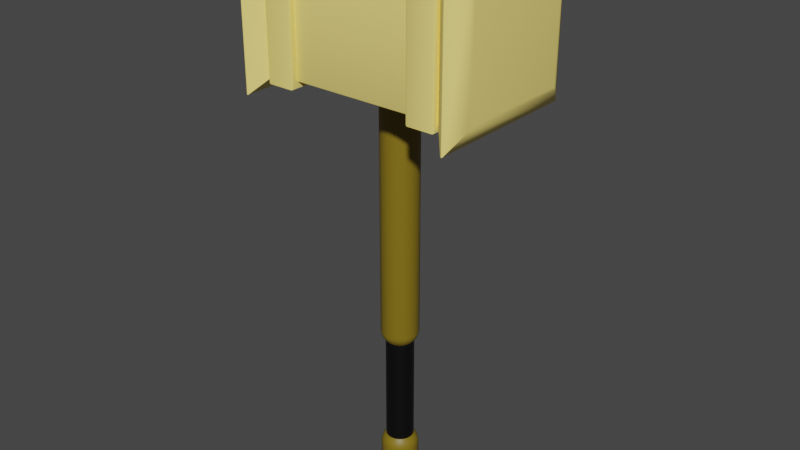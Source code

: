 # Source: OneHand_Hammer_Gold.blend  (saved by Blender 2.82.7; exported with 4.5.12 LTS)
import bpy
from mathutils import Matrix  # noqa: F401  (used for matrix-valued properties, if any)

bpy.ops.wm.read_factory_settings(use_empty=True)
scene = bpy.context.scene
scene.name = 'Scene'

# ---- collections
col_collection = bpy.data.collections.new('Collection'); scene.collection.children.link(col_collection)

# ---- materials (node trees are filled in below, after node groups)
mat_onehand_hammer_gold_yellow = bpy.data.materials.new('OneHand_Hammer_Gold_Yellow')
mat_onehand_hammer_gold_yellow.use_transparent_shadow = False
mat_onehand_hammer_gold_darkyellow = bpy.data.materials.new('OneHand_Hammer_Gold_DarkYellow')
mat_onehand_hammer_gold_darkyellow.use_transparent_shadow = False
mat_onehand_hammer_gold_black = bpy.data.materials.new('OneHand_Hammer_Gold_Black')
mat_onehand_hammer_gold_black.use_transparent_shadow = False

# ---- node groups
ng_auto_smooth = bpy.data.node_groups.new('Auto Smooth', 'GeometryNodeTree')
_s = ng_auto_smooth.interface.new_socket(name='Geometry', in_out='OUTPUT', socket_type='NodeSocketGeometry')
_s = ng_auto_smooth.interface.new_socket(name='Geometry', in_out='INPUT', socket_type='NodeSocketGeometry')
_s = ng_auto_smooth.interface.new_socket(name='Angle', in_out='INPUT', socket_type='NodeSocketFloat')
_s.subtype = 'ANGLE'
_s.min_value = 0.0
_s.max_value = 3.142
ng_auto_smooth.is_modifier = True
_N = ng_auto_smooth.nodes; _L = ng_auto_smooth.links
n0 = _N.new('NodeGroupOutput'); n0.name = 'Group Output'; n0.location = (480, -100)
n1 = _N.new('NodeGroupInput'); n1.name = 'Group Input'; n1.location = (-420, -300)
n2 = _N.new('NodeGroupInput'); n2.name = 'Group Input.001'; n2.location = (-60, -100)
n3 = _N.new('GeometryNodeSetShadeSmooth'); n3.name = 'Set Shade Smooth'; n3.location = (120, -100)
n3.domain = 'EDGE'
n4 = _N.new('GeometryNodeSetShadeSmooth'); n4.name = 'Set Shade Smooth.001'; n4.location = (300, -100)
n5 = _N.new('GeometryNodeInputMeshEdgeAngle'); n5.name = 'Edge Angle'; n5.location = (-420, -220)
n6 = _N.new('GeometryNodeInputEdgeSmooth'); n6.name = 'Is Edge Smooth'; n6.location = (-60, -160)
n7 = _N.new('GeometryNodeInputShadeSmooth'); n7.name = 'Is Face Smooth'; n7.location = (-240, -340)
n8 = _N.new('FunctionNodeBooleanMath'); n8.name = 'Boolean Math'; n8.location = (-60, -220)
n9 = _N.new('FunctionNodeCompare'); n9.name = 'Compare'; n9.location = (-240, -180)
n9.operation = 'LESS_EQUAL'
_L.new(n5.outputs[0], n9.inputs[0])
_L.new(n4.outputs[0], n0.inputs[0])
_L.new(n1.outputs[1], n9.inputs[1])
_L.new(n9.outputs[0], n8.inputs[0])
_L.new(n7.outputs[0], n8.inputs[1])
_L.new(n2.outputs[0], n3.inputs[0])
_L.new(n6.outputs[0], n3.inputs[1])
_L.new(n3.outputs[0], n4.inputs[0])
_L.new(n8.outputs[0], n3.inputs[2])
n0.is_active_output = True

# ---- material node trees
mat_onehand_hammer_gold_yellow.use_nodes = True; mat_onehand_hammer_gold_yellow.node_tree.nodes.clear()
_N = mat_onehand_hammer_gold_yellow.node_tree.nodes; _L = mat_onehand_hammer_gold_yellow.node_tree.links
n0 = _N.new('ShaderNodeOutputMaterial'); n0.name = 'Material Output'; n0.location = (300, 300)
n1 = _N.new('ShaderNodeBsdfPrincipled'); n1.name = 'Principled BSDF'; n1.location = (10, 300)
n1.distribution = 'GGX'
n1.subsurface_method = 'BURLEY'
n1.inputs[0].default_value = (1.0, 0.7991, 0.2159, 1.0)
n1.inputs[3].default_value = 1.45
n1.inputs[27].default_value = (0.0, 0.0, 0.0, 1.0)
n1.inputs[28].default_value = 1.0
_L.new(n1.outputs[0], n0.inputs[0])
n0.is_active_output = True
mat_onehand_hammer_gold_darkyellow.use_nodes = True; mat_onehand_hammer_gold_darkyellow.node_tree.nodes.clear()
_N = mat_onehand_hammer_gold_darkyellow.node_tree.nodes; _L = mat_onehand_hammer_gold_darkyellow.node_tree.links
n0 = _N.new('ShaderNodeOutputMaterial'); n0.name = 'Material Output'; n0.location = (300, 300)
n1 = _N.new('ShaderNodeBsdfPrincipled'); n1.name = 'Principled BSDF'; n1.location = (10, 300)
n1.distribution = 'GGX'
n1.subsurface_method = 'BURLEY'
n1.inputs[0].default_value = (0.2159, 0.15, 0.007499, 1.0)
n1.inputs[3].default_value = 1.45
n1.inputs[27].default_value = (0.0, 0.0, 0.0, 1.0)
n1.inputs[28].default_value = 1.0
_L.new(n1.outputs[0], n0.inputs[0])
n0.is_active_output = True
mat_onehand_hammer_gold_black.use_nodes = True; mat_onehand_hammer_gold_black.node_tree.nodes.clear()
_N = mat_onehand_hammer_gold_black.node_tree.nodes; _L = mat_onehand_hammer_gold_black.node_tree.links
n0 = _N.new('ShaderNodeOutputMaterial'); n0.name = 'Material Output'; n0.location = (300, 300)
n1 = _N.new('ShaderNodeBsdfPrincipled'); n1.name = 'Principled BSDF'; n1.location = (10, 300)
n1.distribution = 'GGX'
n1.subsurface_method = 'BURLEY'
n1.inputs[0].default_value = (0.0, 0.0, 0.0, 1.0)
n1.inputs[3].default_value = 1.45
n1.inputs[27].default_value = (0.0, 0.0, 0.0, 1.0)
n1.inputs[28].default_value = 1.0
_L.new(n1.outputs[0], n0.inputs[0])
n0.is_active_output = True

# ---- world
world_world = bpy.data.worlds.new('World'); scene.world = world_world
world_world.use_nodes = True; world_world.node_tree.nodes.clear()
_N = world_world.node_tree.nodes; _L = world_world.node_tree.links
n0 = _N.new('ShaderNodeOutputWorld'); n0.name = 'World Output'; n0.location = (300, 300)
n1 = _N.new('ShaderNodeBackground'); n1.name = 'Background'; n1.location = (10, 300)
n1.inputs[0].default_value = (0.05088, 0.05088, 0.05088, 1.0)
_L.new(n1.outputs[0], n0.inputs[0])
n0.is_active_output = True
world_world.color = (0.05088, 0.05088, 0.05088)
world_world.use_sun_shadow = False
world_world.sun_shadow_jitter_overblur = 0.0

# ---- meshes
me_cube = bpy.data.meshes.new('Cube')
me_cube.from_pydata([(-1.065, -0.7329, 2.287), (-1.065, -0.7329, 3.719), (-1.065, 0.7329, 2.287), (-1.065, 0.7329, 3.719), (-1.077, 0.7847, 2.237), (-1.057, 0.81, 2.212), (-1.073, 0.8026, 2.219), (-1.057, -0.81, 2.212), (-1.077, -0.7847, 2.237), (-1.073, -0.8026, 2.219), (-1.057, -0.81, 3.794), (-1.077, -0.7847, 3.77), (-1.073, -0.8026, 3.787), (-1.057, 0.81, 3.794), (-1.077, 0.7847, 3.77), (-1.073, 0.8026, 3.787), (-0.7345, 0.7847, 2.237), (-0.7546, 0.81, 2.212), (-0.7381, 0.8026, 2.219), (-0.7546, -0.81, 3.794), (-0.7345, -0.7847, 3.77), (-0.7381, -0.8026, 3.787), (-0.7546, 0.81, 3.794), (-0.7345, 0.7847, 3.77), (-0.7381, 0.8026, 3.787), (-0.7345, -0.7847, 2.237), (-0.7546, -0.81, 2.212), (-0.7381, -0.8026, 2.219), (-1.256, -0.9391, 2.086), (-1.283, -0.9357, 2.089), (-1.27, -0.9453, 2.08), (-1.256, -0.9391, 3.92), (-1.283, -0.9357, 3.917), (-1.27, -0.9453, 3.926), (-1.283, 0.9357, 2.089), (-1.256, 0.9391, 2.086), (-1.27, 0.9453, 2.08), (-1.256, 0.9391, 3.92), (-1.283, 0.9357, 3.917), (-1.27, 0.9453, 3.926), (-1.398, -0.7297, 2.29), (-1.409, -0.6852, 2.335), (-1.406, -0.708, 2.312), (-1.398, -0.7297, 3.716), (-1.409, -0.6852, 3.672), (-1.406, -0.708, 3.695), (-1.409, 0.6852, 2.335), (-1.398, 0.7297, 2.29), (-1.406, 0.708, 2.312), (-1.398, 0.7297, 3.716), (-1.409, 0.6852, 3.672), (-1.406, 0.708, 3.695), (-0.7458, 0.7329, 2.299), (-0.7458, 0.7211, 2.287), (-0.744, 0.7412, 2.279), (-0.7458, 0.7294, 2.291), (-0.7458, -0.7329, 3.707), (-0.7458, -0.7211, 3.719), (-0.744, -0.7412, 3.727), (-0.7458, -0.7294, 3.715), (-0.7458, 0.7211, 3.719), (-0.7458, 0.7329, 3.707), (-0.744, 0.7412, 3.727), (-0.7458, 0.7294, 3.715), (-0.7458, -0.7211, 2.287), (-0.7458, -0.7329, 2.299), (-0.744, -0.7412, 2.279), (-0.7458, -0.7294, 2.291), (1.065, -0.7329, 2.287), (1.065, -0.7329, 3.719), (1.065, 0.7329, 2.287), (1.065, 0.7329, 3.719), (1.077, 0.7847, 2.237), (1.057, 0.81, 2.212), (1.073, 0.8026, 2.219), (1.057, -0.81, 2.212), (1.077, -0.7847, 2.237), (1.073, -0.8026, 2.219), (1.057, -0.81, 3.794), (1.077, -0.7847, 3.77), (1.073, -0.8026, 3.787), (1.057, 0.81, 3.794), (1.077, 0.7847, 3.77), (1.073, 0.8026, 3.787), (0.7345, 0.7847, 2.237), (0.7546, 0.81, 2.212), (0.7381, 0.8026, 2.219), (0.7546, -0.81, 3.794), (0.7345, -0.7847, 3.77), (0.7381, -0.8026, 3.787), (0.7546, 0.81, 3.794), (0.7345, 0.7847, 3.77), (0.7381, 0.8026, 3.787), (0.7345, -0.7847, 2.237), (0.7546, -0.81, 2.212), (0.7381, -0.8026, 2.219), (1.256, -0.9391, 2.086), (1.283, -0.9357, 2.089), (1.27, -0.9453, 2.08), (1.256, -0.9391, 3.92), (1.283, -0.9357, 3.917), (1.27, -0.9453, 3.926), (1.283, 0.9357, 2.089), (1.256, 0.9391, 2.086), (1.27, 0.9453, 2.08), (1.256, 0.9391, 3.92), (1.283, 0.9357, 3.917), (1.27, 0.9453, 3.926), (1.398, -0.7297, 2.29), (1.409, -0.6852, 2.335), (1.406, -0.708, 2.312), (1.398, -0.7297, 3.716), (1.409, -0.6852, 3.672), (1.406, -0.708, 3.695), (1.409, 0.6852, 2.335), (1.398, 0.7297, 2.29), (1.406, 0.708, 2.312), (1.398, 0.7297, 3.716), (1.409, 0.6852, 3.672), (1.406, 0.708, 3.695), (0.7458, 0.7329, 2.299), (0.7458, 0.7211, 2.287), (0.744, 0.7412, 2.279), (0.7458, 0.7294, 2.291), (0.7458, -0.7329, 3.707), (0.7458, -0.7211, 3.719), (0.744, -0.7412, 3.727), (0.7458, -0.7294, 3.715), (0.7458, 0.7211, 3.719), (0.7458, 0.7329, 3.707), (0.744, 0.7412, 3.727), (0.7458, 0.7294, 3.715), (0.7458, -0.7211, 2.287), (0.7458, -0.7329, 2.299), (0.744, -0.7412, 2.279), (0.7458, -0.7294, 2.291), (1.487e-08, 0.2216, 2.586), (0.06847, 0.2107, 2.586), (0.1302, 0.1793, 2.586), (0.1793, 0.1302, 2.586), (0.2107, 0.06847, 2.586), (0.2216, -6.931e-08, 2.586), (0.2107, -0.06847, 2.586), (0.1793, -0.1302, 2.586), (0.1302, -0.1793, 2.586), (0.06847, -0.2107, 2.586), (1.487e-08, -0.2216, 2.586), (-0.06847, -0.2107, 2.586), (-0.1302, -0.1793, 2.586), (-0.1793, -0.1302, 2.586), (-0.2107, -0.06847, 2.586), (-0.2216, 1.543e-07, 2.586), (-0.2107, 0.06847, 2.586), (-0.1793, 0.1302, 2.586), (-0.1302, 0.1793, 2.586), (-0.06847, 0.2107, 2.586), (1.487e-08, 0.1025, -2.702), (1.487e-08, 0.2216, -2.584), (1.487e-08, 0.1867, -2.667), (0.06847, 0.2107, -2.584), (0.03166, 0.09744, -2.702), (0.05769, 0.1775, -2.667), (0.1302, 0.1793, -2.584), (0.06022, 0.08289, -2.702), (0.1097, 0.151, -2.667), (0.1793, 0.1302, -2.584), (0.08289, 0.06022, -2.702), (0.151, 0.1097, -2.667), (0.2107, 0.06847, -2.584), (0.09744, 0.03166, -2.702), (0.1775, 0.05769, -2.667), (0.2216, -6.931e-08, -2.584), (0.1025, -6.894e-08, -2.702), (0.1867, -6.929e-08, -2.667), (0.2107, -0.06847, -2.584), (0.09744, -0.03166, -2.702), (0.1775, -0.05769, -2.667), (0.1793, -0.1302, -2.584), (0.08289, -0.06022, -2.702), (0.151, -0.1097, -2.667), (0.1302, -0.1793, -2.584), (0.06022, -0.08289, -2.702), (0.1097, -0.151, -2.667), (0.06847, -0.2107, -2.584), (0.03166, -0.09744, -2.702), (0.05769, -0.1775, -2.667), (1.487e-08, -0.2216, -2.584), (9.685e-07, -0.1025, -2.702), (1.487e-08, -0.1867, -2.667), (-0.06847, -0.2107, -2.584), (-0.03166, -0.09744, -2.702), (-0.05769, -0.1775, -2.667), (-0.1302, -0.1793, -2.584), (-0.06022, -0.08289, -2.702), (-0.1097, -0.151, -2.667), (-0.1793, -0.1302, -2.584), (-0.08289, -0.06022, -2.702), (-0.151, -0.1097, -2.667), (-0.2107, -0.06847, -2.584), (-0.09744, -0.03166, -2.702), (-0.1775, -0.05769, -2.667), (-0.2216, 1.543e-07, -2.584), (-0.1025, 1.49e-07, -2.702), (-0.1867, 1.527e-07, -2.667), (-0.2107, 0.06847, -2.584), (-0.09744, 0.03166, -2.702), (-0.1775, 0.05769, -2.667), (-0.1793, 0.1302, -2.584), (-0.08289, 0.06022, -2.702), (-0.151, 0.1097, -2.667), (-0.1302, 0.1793, -2.584), (-0.06022, 0.08289, -2.702), (-0.1097, 0.151, -2.667), (-0.06847, 0.2107, -2.584), (-0.03166, 0.09744, -2.702), (-0.05769, 0.1775, -2.667), (1.487e-08, 0.1645, -2.166), (0.05083, 0.1564, -2.166), (0.05083, 0.1564, -0.8448), (0.09667, 0.1331, -2.166), (0.09667, 0.1331, -0.8448), (0.1331, 0.09667, -2.166), (0.1331, 0.09667, -0.8448), (0.1564, 0.05082, -2.166), (0.1564, 0.05082, -0.8448), (0.1645, -5.101e-08, -2.166), (0.1645, -5.101e-08, -0.8448), (0.1564, -0.05082, -2.166), (0.1564, -0.05082, -0.8448), (0.1331, -0.09667, -2.166), (0.1331, -0.09667, -0.8448), (0.09667, -0.1331, -2.166), (0.09667, -0.1331, -0.8448), (0.05083, -0.1564, -2.166), (0.05083, -0.1564, -0.8448), (1.487e-08, -0.1645, -2.166), (1.487e-08, -0.1645, -0.8448), (-0.05083, -0.1564, -2.166), (-0.05083, -0.1564, -0.8448), (-0.09667, -0.1331, -2.166), (-0.09667, -0.1331, -0.8448), (-0.1331, -0.09667, -2.166), (-0.1331, -0.09667, -0.8448), (-0.1564, -0.05082, -2.166), (-0.1564, -0.05082, -0.8448), (-0.1645, 1.15e-07, -2.166), (-0.1645, 1.15e-07, -0.8448), (-0.1564, 0.05082, -2.166), (-0.1564, 0.05082, -0.8448), (-0.1331, 0.09667, -2.166), (-0.1331, 0.09667, -0.8448), (-0.09667, 0.1331, -2.166), (-0.09667, 0.1331, -0.8448), (-0.05083, 0.1564, -2.166), (-0.05083, 0.1564, -0.8448), (1.487e-08, 0.1645, -0.8448), (1.487e-08, 0.2216, -2.286), (1.487e-08, 0.1894, -2.197), (1.487e-08, 0.2173, -2.256), (1.487e-08, 0.2055, -2.223), (0.05854, 0.1802, -2.197), (0.06847, 0.2107, -2.286), (0.0635, 0.1954, -2.223), (0.06714, 0.2066, -2.256), (0.1113, 0.1533, -2.197), (0.1302, 0.1793, -2.286), (0.1208, 0.1663, -2.223), (0.1277, 0.1758, -2.256), (0.1533, 0.1113, -2.197), (0.1793, 0.1302, -2.286), (0.1663, 0.1208, -2.223), (0.1758, 0.1277, -2.256), (0.1802, 0.05854, -2.197), (0.2107, 0.06847, -2.286), (0.1954, 0.0635, -2.223), (0.2066, 0.06714, -2.256), (0.1894, -5.901e-08, -2.197), (0.2216, -6.931e-08, -2.286), (0.2055, -6.416e-08, -2.223), (0.2173, -6.789e-08, -2.256), (0.1802, -0.05854, -2.197), (0.2107, -0.06847, -2.286), (0.1954, -0.0635, -2.223), (0.2066, -0.06714, -2.256), (0.1533, -0.1113, -2.197), (0.1793, -0.1302, -2.286), (0.1663, -0.1208, -2.223), (0.1758, -0.1277, -2.256), (0.1113, -0.1533, -2.197), (0.1302, -0.1793, -2.286), (0.1208, -0.1663, -2.223), (0.1277, -0.1758, -2.256), (0.05854, -0.1802, -2.197), (0.06847, -0.2107, -2.286), (0.0635, -0.1954, -2.223), (0.06714, -0.2066, -2.256), (1.487e-08, -0.1894, -2.197), (1.487e-08, -0.2216, -2.286), (1.487e-08, -0.2055, -2.223), (1.487e-08, -0.2173, -2.256), (-0.05854, -0.1802, -2.197), (-0.06847, -0.2107, -2.286), (-0.0635, -0.1954, -2.223), (-0.06714, -0.2066, -2.256), (-0.1114, -0.1533, -2.197), (-0.1302, -0.1793, -2.286), (-0.1208, -0.1663, -2.223), (-0.1277, -0.1758, -2.256), (-0.1533, -0.1113, -2.197), (-0.1793, -0.1302, -2.286), (-0.1663, -0.1208, -2.223), (-0.1758, -0.1277, -2.256), (-0.1802, -0.05854, -2.197), (-0.2107, -0.06847, -2.286), (-0.1954, -0.0635, -2.223), (-0.2066, -0.06714, -2.256), (-0.1894, 1.322e-07, -2.197), (-0.2216, 1.543e-07, -2.286), (-0.2055, 1.433e-07, -2.223), (-0.2173, 1.514e-07, -2.256), (-0.1802, 0.05854, -2.197), (-0.2107, 0.06847, -2.286), (-0.1954, 0.0635, -2.223), (-0.2066, 0.06714, -2.256), (-0.1533, 0.1113, -2.197), (-0.1793, 0.1302, -2.286), (-0.1663, 0.1208, -2.223), (-0.1758, 0.1277, -2.256), (-0.1113, 0.1533, -2.197), (-0.1302, 0.1793, -2.286), (-0.1208, 0.1663, -2.223), (-0.1277, 0.1758, -2.256), (-0.05854, 0.1802, -2.197), (-0.06847, 0.2107, -2.286), (-0.0635, 0.1954, -2.223), (-0.06714, 0.2066, -2.256), (1.487e-08, 0.2216, -0.7248), (1.487e-08, 0.1894, -0.8144), (1.487e-08, 0.2173, -0.7552), (1.487e-08, 0.2055, -0.788), (0.05854, 0.1802, -0.8144), (0.06847, 0.2107, -0.7248), (0.0635, 0.1954, -0.788), (0.06714, 0.2066, -0.7552), (0.1113, 0.1533, -0.8144), (0.1302, 0.1793, -0.7248), (0.1208, 0.1663, -0.788), (0.1277, 0.1758, -0.7552), (0.1533, 0.1113, -0.8144), (0.1793, 0.1302, -0.7248), (0.1663, 0.1208, -0.788), (0.1758, 0.1277, -0.7552), (0.1802, 0.05854, -0.8144), (0.2107, 0.06847, -0.7248), (0.1954, 0.0635, -0.788), (0.2066, 0.06714, -0.7552), (0.1894, -5.901e-08, -0.8144), (0.2216, -6.931e-08, -0.7248), (0.2055, -6.416e-08, -0.788), (0.2173, -6.789e-08, -0.7552), (0.1802, -0.05854, -0.8144), (0.2107, -0.06847, -0.7248), (0.1954, -0.0635, -0.788), (0.2066, -0.06714, -0.7552), (0.1533, -0.1113, -0.8144), (0.1793, -0.1302, -0.7248), (0.1663, -0.1208, -0.788), (0.1758, -0.1277, -0.7552), (0.1113, -0.1533, -0.8144), (0.1302, -0.1793, -0.7248), (0.1208, -0.1663, -0.788), (0.1277, -0.1758, -0.7552), (0.05854, -0.1802, -0.8144), (0.06847, -0.2107, -0.7248), (0.0635, -0.1954, -0.788), (0.06714, -0.2066, -0.7552), (1.487e-08, -0.1894, -0.8144), (1.487e-08, -0.2216, -0.7248), (1.487e-08, -0.2055, -0.788), (1.487e-08, -0.2173, -0.7552), (-0.05854, -0.1802, -0.8144), (-0.06847, -0.2107, -0.7248), (-0.0635, -0.1954, -0.788), (-0.06714, -0.2066, -0.7552), (-0.1114, -0.1533, -0.8144), (-0.1302, -0.1793, -0.7248), (-0.1208, -0.1663, -0.788), (-0.1277, -0.1758, -0.7552), (-0.1533, -0.1113, -0.8144), (-0.1793, -0.1302, -0.7248), (-0.1663, -0.1208, -0.788), (-0.1758, -0.1277, -0.7552), (-0.1802, -0.05854, -0.8144), (-0.2107, -0.06847, -0.7248), (-0.1954, -0.0635, -0.788), (-0.2066, -0.06714, -0.7552), (-0.1894, 1.322e-07, -0.8144), (-0.2216, 1.543e-07, -0.7248), (-0.2055, 1.433e-07, -0.788), (-0.2173, 1.514e-07, -0.7552), (-0.1802, 0.05854, -0.8144), (-0.2107, 0.06847, -0.7248), (-0.1954, 0.0635, -0.788), (-0.2066, 0.06714, -0.7552), (-0.1533, 0.1113, -0.8144), (-0.1793, 0.1302, -0.7248), (-0.1663, 0.1208, -0.788), (-0.1758, 0.1277, -0.7552), (-0.1113, 0.1533, -0.8144), (-0.1302, 0.1793, -0.7248), (-0.1208, 0.1663, -0.788), (-0.1277, 0.1758, -0.7552), (-0.05854, 0.1802, -0.8144), (-0.06847, 0.2107, -0.7248), (-0.0635, 0.1954, -0.788), (-0.06714, 0.2066, -0.7552)], [], [(34, 29, 40, 47), (58, 57, 60, 62, 23, 20), (57, 125, 128, 60), (65, 133, 124, 56), (32, 38, 49, 43), (38, 34, 47, 49), (29, 32, 43, 40), (41, 44, 50, 46), (3, 2, 35, 37), (0, 1, 31, 28), (1, 3, 37, 31), (26, 19, 10, 7), (62, 61, 52, 54, 16, 23), (3, 1, 11, 14), (54, 53, 64, 66, 25, 16), (5, 17, 26, 7), (2, 3, 14, 4), (22, 13, 10, 19), (66, 65, 56, 58, 20, 25), (5, 13, 22, 17), (1, 0, 8, 11), (5, 7, 9, 6), (6, 9, 8, 4), (7, 10, 12, 9), (9, 12, 11, 8), (10, 13, 15, 12), (12, 15, 14, 11), (13, 5, 6, 15), (15, 6, 4, 14), (23, 16, 18, 24), (24, 18, 17, 22), (16, 25, 27, 18), (18, 27, 26, 17), (22, 19, 21, 24), (24, 21, 20, 23), (19, 26, 27, 21), (21, 27, 25, 20), (0, 2, 4, 8), (35, 28, 30, 36), (36, 30, 29, 34), (28, 31, 33, 30), (30, 33, 32, 29), (31, 37, 39, 33), (33, 39, 38, 32), (37, 35, 36, 39), (39, 36, 34, 38), (47, 40, 42, 48), (48, 42, 41, 46), (40, 43, 45, 42), (42, 45, 44, 41), (43, 49, 51, 45), (45, 51, 50, 44), (49, 47, 48, 51), (51, 48, 46, 50), (2, 0, 28, 35), (52, 55, 54), (55, 53, 54), (56, 59, 58), (59, 57, 58), (60, 63, 62), (63, 61, 62), (64, 67, 66), (67, 65, 66), (131, 129, 61, 63), (132, 135, 67, 64), (135, 133, 65, 67), (55, 123, 121, 53), (52, 120, 123, 55), (59, 127, 125, 57), (56, 124, 127, 59), (121, 132, 64, 53), (120, 52, 61, 129), (102, 115, 108, 97), (126, 88, 91, 130, 128, 125), (100, 111, 117, 106), (106, 117, 115, 102), (97, 108, 111, 100), (109, 114, 118, 112), (71, 105, 103, 70), (68, 96, 99, 69), (69, 99, 105, 71), (94, 75, 78, 87), (130, 91, 84, 122, 120, 129), (71, 82, 79, 69), (122, 84, 93, 134, 132, 121), (73, 75, 94, 85), (70, 72, 82, 71), (90, 87, 78, 81), (134, 93, 88, 126, 124, 133), (73, 85, 90, 81), (69, 79, 76, 68), (73, 74, 77, 75), (74, 72, 76, 77), (75, 77, 80, 78), (77, 76, 79, 80), (78, 80, 83, 81), (80, 79, 82, 83), (81, 83, 74, 73), (83, 82, 72, 74), (91, 92, 86, 84), (92, 90, 85, 86), (84, 86, 95, 93), (86, 85, 94, 95), (90, 92, 89, 87), (92, 91, 88, 89), (87, 89, 95, 94), (89, 88, 93, 95), (68, 76, 72, 70), (103, 104, 98, 96), (104, 102, 97, 98), (96, 98, 101, 99), (98, 97, 100, 101), (99, 101, 107, 105), (101, 100, 106, 107), (105, 107, 104, 103), (107, 106, 102, 104), (115, 116, 110, 108), (116, 114, 109, 110), (108, 110, 113, 111), (110, 109, 112, 113), (111, 113, 119, 117), (113, 112, 118, 119), (117, 119, 116, 115), (119, 118, 114, 116), (70, 103, 96, 68), (120, 122, 123), (123, 122, 121), (124, 126, 127), (127, 126, 125), (128, 130, 131), (131, 130, 129), (132, 134, 135), (135, 134, 133), (128, 131, 63, 60), (412, 337, 255, 254), (340, 344, 220, 218), (344, 348, 222, 220), (348, 352, 224, 222), (352, 356, 226, 224), (360, 364, 230, 228), (364, 368, 232, 230), (368, 372, 234, 232), (372, 376, 236, 234), (377, 146, 147, 381), (376, 380, 238, 236), (380, 384, 240, 238), (384, 388, 242, 240), (388, 392, 244, 242), (392, 396, 246, 244), (396, 400, 248, 246), (400, 404, 250, 248), (404, 408, 252, 250), (137, 136, 155, 154, 153, 152, 151, 150, 149, 148, 147, 146, 145, 144, 143, 142, 141, 140, 139, 138), (337, 340, 218, 255), (284, 280, 227, 229), (256, 261, 159, 157), (304, 300, 237, 239), (324, 320, 247, 249), (268, 264, 219, 221), (276, 272, 223, 225), (296, 292, 233, 235), (156, 160, 163, 166, 169, 172, 175, 178, 181, 184, 187, 190, 193, 196, 199, 202, 205, 208, 211, 214), (316, 312, 243, 245), (413, 155, 136, 336), (288, 284, 229, 231), (308, 304, 239, 241), (328, 324, 249, 251), (280, 276, 225, 227), (300, 296, 235, 237), (320, 316, 245, 247), (272, 268, 221, 223), (292, 288, 231, 233), (312, 308, 241, 243), (332, 328, 251, 253), (157, 159, 161, 158), (158, 161, 160, 156), (159, 162, 164, 161), (161, 164, 163, 160), (162, 165, 167, 164), (164, 167, 166, 163), (165, 168, 170, 167), (167, 170, 169, 166), (168, 171, 173, 170), (170, 173, 172, 169), (171, 174, 176, 173), (173, 176, 175, 172), (174, 177, 179, 176), (176, 179, 178, 175), (177, 180, 182, 179), (179, 182, 181, 178), (180, 183, 185, 182), (182, 185, 184, 181), (183, 186, 188, 185), (185, 188, 187, 184), (186, 189, 191, 188), (188, 191, 190, 187), (189, 192, 194, 191), (191, 194, 193, 190), (192, 195, 197, 194), (194, 197, 196, 193), (195, 198, 200, 197), (197, 200, 199, 196), (198, 201, 203, 200), (200, 203, 202, 199), (201, 204, 206, 203), (203, 206, 205, 202), (204, 207, 209, 206), (206, 209, 208, 205), (207, 210, 212, 209), (209, 212, 211, 208), (210, 213, 215, 212), (212, 215, 214, 211), (213, 157, 158, 215), (215, 158, 156, 214), (264, 260, 217, 219), (349, 139, 140, 353), (405, 153, 154, 409), (353, 140, 141, 357), (329, 333, 213, 210), (293, 297, 186, 183), (408, 412, 254, 252), (356, 360, 228, 226), (257, 332, 253, 216), (409, 154, 155, 413), (309, 313, 198, 195), (273, 277, 171, 168), (357, 141, 142, 361), (341, 137, 138, 345), (361, 142, 143, 365), (325, 329, 210, 207), (289, 293, 183, 180), (365, 143, 144, 369), (305, 309, 195, 192), (269, 273, 168, 165), (369, 144, 145, 373), (253, 254, 255, 216), (251, 252, 254, 253), (249, 250, 252, 251), (247, 248, 250, 249), (245, 246, 248, 247), (243, 244, 246, 245), (241, 242, 244, 243), (239, 240, 242, 241), (237, 238, 240, 239), (235, 236, 238, 237), (233, 234, 236, 235), (231, 232, 234, 233), (229, 230, 232, 231), (227, 228, 230, 229), (225, 226, 228, 227), (223, 224, 226, 225), (221, 222, 224, 223), (219, 220, 222, 221), (217, 218, 220, 219), (216, 255, 218, 217), (277, 281, 174, 171), (313, 317, 201, 198), (401, 152, 153, 405), (345, 138, 139, 349), (261, 265, 162, 159), (397, 151, 152, 401), (297, 301, 189, 186), (333, 256, 157, 213), (336, 136, 137, 341), (393, 150, 151, 397), (281, 285, 177, 174), (317, 321, 204, 201), (389, 149, 150, 393), (385, 148, 149, 389), (265, 269, 165, 162), (301, 305, 192, 189), (381, 147, 148, 385), (285, 289, 180, 177), (321, 325, 207, 204), (373, 145, 146, 377), (257, 260, 262, 259), (259, 262, 263, 258), (258, 263, 261, 256), (260, 264, 266, 262), (262, 266, 267, 263), (263, 267, 265, 261), (264, 268, 270, 266), (266, 270, 271, 267), (267, 271, 269, 265), (268, 272, 274, 270), (270, 274, 275, 271), (271, 275, 273, 269), (272, 276, 278, 274), (274, 278, 279, 275), (275, 279, 277, 273), (276, 280, 282, 278), (278, 282, 283, 279), (279, 283, 281, 277), (280, 284, 286, 282), (282, 286, 287, 283), (283, 287, 285, 281), (284, 288, 290, 286), (286, 290, 291, 287), (287, 291, 289, 285), (288, 292, 294, 290), (290, 294, 295, 291), (291, 295, 293, 289), (292, 296, 298, 294), (294, 298, 299, 295), (295, 299, 297, 293), (296, 300, 302, 298), (298, 302, 303, 299), (299, 303, 301, 297), (300, 304, 306, 302), (302, 306, 307, 303), (303, 307, 305, 301), (304, 308, 310, 306), (306, 310, 311, 307), (307, 311, 309, 305), (308, 312, 314, 310), (310, 314, 315, 311), (311, 315, 313, 309), (312, 316, 318, 314), (314, 318, 319, 315), (315, 319, 317, 313), (316, 320, 322, 318), (318, 322, 323, 319), (319, 323, 321, 317), (320, 324, 326, 322), (322, 326, 327, 323), (323, 327, 325, 321), (324, 328, 330, 326), (326, 330, 331, 327), (327, 331, 329, 325), (328, 332, 334, 330), (330, 334, 335, 331), (331, 335, 333, 329), (332, 257, 259, 334), (334, 259, 258, 335), (335, 258, 256, 333), (413, 336, 338, 415), (415, 338, 339, 414), (414, 339, 337, 412), (409, 413, 415, 411), (411, 415, 414, 410), (410, 414, 412, 408), (405, 409, 411, 407), (407, 411, 410, 406), (406, 410, 408, 404), (401, 405, 407, 403), (403, 407, 406, 402), (402, 406, 404, 400), (397, 401, 403, 399), (399, 403, 402, 398), (398, 402, 400, 396), (393, 397, 399, 395), (395, 399, 398, 394), (394, 398, 396, 392), (389, 393, 395, 391), (391, 395, 394, 390), (390, 394, 392, 388), (385, 389, 391, 387), (387, 391, 390, 386), (386, 390, 388, 384), (381, 385, 387, 383), (383, 387, 386, 382), (382, 386, 384, 380), (377, 381, 383, 379), (379, 383, 382, 378), (378, 382, 380, 376), (373, 377, 379, 375), (375, 379, 378, 374), (374, 378, 376, 372), (369, 373, 375, 371), (371, 375, 374, 370), (370, 374, 372, 368), (365, 369, 371, 367), (367, 371, 370, 366), (366, 370, 368, 364), (361, 365, 367, 363), (363, 367, 366, 362), (362, 366, 364, 360), (357, 361, 363, 359), (359, 363, 362, 358), (358, 362, 360, 356), (353, 357, 359, 355), (355, 359, 358, 354), (354, 358, 356, 352), (349, 353, 355, 351), (351, 355, 354, 350), (350, 354, 352, 348), (345, 349, 351, 347), (347, 351, 350, 346), (346, 350, 348, 344), (341, 345, 347, 343), (343, 347, 346, 342), (342, 346, 344, 340), (336, 341, 343, 338), (338, 343, 342, 339), (339, 342, 340, 337), (260, 257, 216, 217)])
me_cube.polygons.foreach_set('use_smooth', [True] * 396)
me_cube.polygons.foreach_set('material_index', [0, 0, 0, 0, 0, 0, 0, 0, 0, 0, 0, 0, 0, 0, 0, 0, 0, 0, 0, 0, 0, 0, 0, 0, 0, 0, 0, 0, 0, 0, 0, 0, 0, 0, 0, 0, 0, 0, 0, 0, 0, 0, 0, 0, 0, 0, 0, 0, 0, 0, 0, 0, 0, 0, 0, 0, 0, 0, 0, 0, 0, 0, 0, 0, 0, 0, 0, 0, 0, 0, 0, 0, 0, 0, 0, 0, 0, 0, 0, 0, 0, 0, 0, 0, 0, 0, 0, 0, 0, 0, 0, 0, 0, 0, 0, 0, 0, 0, 0, 0, 0, 0, 0, 0, 0, 0, 0, 0, 0, 0, 0, 0, 0, 0, 0, 0, 0, 0, 0, 0, 0, 0, 0, 0, 0, 0, 0, 0, 0, 0, 0, 0, 0, 0, 1, 1, 1, 1, 1, 1, 1, 1, 1, 1, 1, 1, 1, 1, 1, 1, 1, 1, 1, 1, 1, 1, 1, 1, 1, 1, 1, 1, 1, 1, 1, 1, 1, 1, 1, 1, 1, 1, 1, 1, 1, 1, 1, 1, 1, 1, 1, 1, 1, 1, 1, 1, 1, 1, 1, 1, 1, 1, 1, 1, 1, 1, 1, 1, 1, 1, 1, 1, 1, 1, 1, 1, 1, 1, 1, 1, 1, 1, 1, 1, 1, 1, 1, 1, 1, 1, 1, 1, 1, 1, 1, 1, 1, 1, 1, 1, 1, 1, 1, 1, 1, 2, 2, 2, 2, 2, 2, 2, 2, 2, 2, 2, 2, 2, 2, 2, 2, 2, 2, 2, 2, 1, 1, 1, 1, 1, 1, 1, 1, 1, 1, 1, 1, 1, 1, 1, 1, 1, 1, 1, 1, 1, 1, 1, 1, 1, 1, 1, 1, 1, 1, 1, 1, 1, 1, 1, 1, 1, 1, 1, 1, 1, 1, 1, 1, 1, 1, 1, 1, 1, 1, 1, 1, 1, 1, 1, 1, 1, 1, 1, 1, 1, 1, 1, 1, 1, 1, 1, 1, 1, 1, 1, 1, 1, 1, 1, 1, 1, 1, 1, 1, 1, 1, 1, 1, 1, 1, 1, 1, 1, 1, 1, 1, 1, 1, 1, 1, 1, 1, 1, 1, 1, 1, 1, 1, 1, 1, 1, 1, 1, 1, 1, 1, 1, 1, 1, 1, 1, 1, 1, 1, 1, 1, 1, 1, 1, 1, 1, 1, 1, 1, 1, 1, 1, 1, 1, 1, 1, 1, 1, 1, 1])
_uv = me_cube.uv_layers.new(name='UVMap')
_uv.uv.foreach_set('vector', [0.125, 0.5, 0.125, 0.75, 0.125, 0.75, 0.125, 0.5, 0.8375, 0.75, 0.8375, 0.748, 0.8375, 0.502, 0.8375, 0.5, 0.8375, 0.5, 0.8375, 0.75, 0.8375, 0.748, 0.8375, 0.748, 0.8375, 0.502, 0.8375, 0.502, 0.377, 0.9625, 0.377, 0.9625, 0.623, 0.9625, 0.623, 0.9625, 0.875, 0.75, 0.875, 0.5, 0.875, 0.5, 0.875, 0.75, 0.625, 0.25, 0.375, 0.25, 0.375, 0.25, 0.625, 0.25, 0.375, 1.0, 0.625, 1.0, 0.625, 1.0, 0.375, 1.0, 0.3793, 0.004177, 0.6207, 0.004177, 0.6207, 0.2458, 0.3793, 0.2458, 0.625, 0.25, 0.375, 0.25, 0.375, 0.25, 0.625, 0.25, 0.375, 1.0, 0.625, 1.0, 0.625, 1.0, 0.375, 1.0, 0.875, 0.75, 0.875, 0.5, 0.875, 0.5, 0.875, 0.75, 0.375, 0.9652, 0.625, 0.9652, 0.625, 0.9973, 0.375, 0.9973, 0.625, 0.2875, 0.623, 0.2875, 0.377, 0.2875, 0.375, 0.2875, 0.375, 0.2875, 0.625, 0.2875, 0.875, 0.5, 0.875, 0.75, 0.875, 0.75, 0.875, 0.5, 0.1625, 0.5, 0.1625, 0.502, 0.1625, 0.748, 0.1625, 0.75, 0.1625, 0.75, 0.1625, 0.5, 0.1277, 0.5, 0.1598, 0.5, 0.1598, 0.75, 0.1277, 0.75, 0.375, 0.25, 0.625, 0.25, 0.625, 0.25, 0.375, 0.25, 0.8402, 0.5, 0.8723, 0.5, 0.8723, 0.75, 0.8402, 0.75, 0.375, 0.9625, 0.377, 0.9625, 0.623, 0.9625, 0.625, 0.9625, 0.625, 0.9625, 0.375, 0.9625, 0.375, 0.2527, 0.625, 0.2527, 0.625, 0.2848, 0.375, 0.2848, 0.625, 1.0, 0.375, 1.0, 0.375, 1.0, 0.625, 1.0, 0.1277, 0.5, 0.1277, 0.75, 0.125, 0.7489, 0.125, 0.5011, 0.125, 0.5011, 0.125, 0.7489, 0.125, 0.75, 0.125, 0.5, 0.375, 0.9973, 0.625, 0.9973, 0.6239, 1.0, 0.3761, 1.0, 0.3761, 1.0, 0.6239, 1.0, 0.625, 1.0, 0.375, 1.0, 0.8723, 0.75, 0.8723, 0.5, 0.875, 0.5011, 0.875, 0.7489, 0.875, 0.7489, 0.875, 0.5011, 0.875, 0.5, 0.875, 0.75, 0.625, 0.2527, 0.375, 0.2527, 0.3761, 0.25, 0.6239, 0.25, 0.6239, 0.25, 0.3761, 0.25, 0.375, 0.25, 0.625, 0.25, 0.625, 0.2875, 0.375, 0.2875, 0.3761, 0.2875, 0.6239, 0.2875, 0.6239, 0.2875, 0.3761, 0.2875, 0.375, 0.2848, 0.625, 0.2848, 0.1625, 0.5, 0.1625, 0.75, 0.1625, 0.7489, 0.1625, 0.5011, 0.1625, 0.5011, 0.1625, 0.7489, 0.1598, 0.75, 0.1598, 0.5, 0.8402, 0.5, 0.8402, 0.75, 0.8375, 0.7489, 0.8375, 0.5011, 0.8375, 0.5011, 0.8375, 0.7489, 0.8375, 0.75, 0.8375, 0.5, 0.625, 0.9652, 0.375, 0.9652, 0.3761, 0.9625, 0.6239, 0.9625, 0.6239, 0.9625, 0.3761, 0.9625, 0.375, 0.9625, 0.625, 0.9625, 0.125, 0.75, 0.125, 0.5, 0.125, 0.5, 0.125, 0.75, 0.125, 0.5, 0.125, 0.75, 0.125, 0.7485, 0.125, 0.5015, 0.125, 0.5015, 0.125, 0.7485, 0.125, 0.75, 0.125, 0.5, 0.375, 1.0, 0.625, 1.0, 0.6235, 1.0, 0.3765, 1.0, 0.3765, 1.0, 0.6235, 1.0, 0.625, 1.0, 0.375, 1.0, 0.875, 0.75, 0.875, 0.5, 0.875, 0.5015, 0.875, 0.7485, 0.875, 0.7485, 0.875, 0.5015, 0.875, 0.5, 0.875, 0.75, 0.625, 0.25, 0.375, 0.25, 0.3765, 0.25, 0.6235, 0.25, 0.6235, 0.25, 0.3765, 0.25, 0.375, 0.25, 0.625, 0.25, 0.125, 0.5, 0.125, 0.75, 0.125, 0.7499, 0.125, 0.5001, 0.375, 0.2499, 0.375, 0.0001442, 0.3793, 0.004177, 0.3793, 0.2458, 0.375, 1.0, 0.625, 1.0, 0.6248, 1.0, 0.3752, 1.0, 0.3752, 0.0, 0.6248, 0.0, 0.6207, 0.004177, 0.3793, 0.004177, 0.875, 0.75, 0.875, 0.5, 0.875, 0.5001, 0.875, 0.7499, 0.625, 0.0001442, 0.625, 0.2499, 0.6207, 0.2458, 0.6207, 0.004177, 0.625, 0.25, 0.375, 0.25, 0.3752, 0.25, 0.6248, 0.25, 0.6248, 0.25, 0.3752, 0.25, 0.3793, 0.2458, 0.6207, 0.2458, 0.125, 0.5, 0.125, 0.75, 0.125, 0.75, 0.125, 0.5, 0.377, 0.2875, 0.3756, 0.2875, 0.375, 0.2877, 0.3756, 0.2875, 0.375, 0.2875, 0.375, 0.2877, 0.623, 0.9625, 0.6244, 0.9625, 0.625, 0.9623, 0.6244, 0.9625, 0.625, 0.9625, 0.625, 0.9623, 0.8375, 0.502, 0.8375, 0.5006, 0.8373, 0.5, 0.8375, 0.5006, 0.8375, 0.5, 0.8373, 0.5, 0.1625, 0.748, 0.1625, 0.7494, 0.1627, 0.75, 0.1625, 0.7494, 0.1625, 0.75, 0.1627, 0.75, 0.625, 0.2875, 0.623, 0.2875, 0.623, 0.2875, 0.625, 0.2875, 0.1625, 0.748, 0.1625, 0.75, 0.1625, 0.75, 0.1625, 0.748, 0.375, 0.9625, 0.377, 0.9625, 0.377, 0.9625, 0.375, 0.9625, 0.1625, 0.5, 0.1625, 0.5, 0.1625, 0.502, 0.1625, 0.502, 0.377, 0.2875, 0.377, 0.2875, 0.375, 0.2875, 0.375, 0.2875, 0.8375, 0.75, 0.8375, 0.75, 0.8375, 0.748, 0.8375, 0.748, 0.623, 0.9625, 0.623, 0.9625, 0.625, 0.9625, 0.625, 0.9625, 0.1625, 0.502, 0.1625, 0.748, 0.1625, 0.748, 0.1625, 0.502, 0.377, 0.2875, 0.377, 0.2875, 0.623, 0.2875, 0.623, 0.2875, 0.125, 0.5, 0.125, 0.5, 0.125, 0.75, 0.125, 0.75, 0.8375, 0.75, 0.8375, 0.75, 0.8375, 0.5, 0.8375, 0.5, 0.8375, 0.502, 0.8375, 0.748, 0.875, 0.75, 0.875, 0.75, 0.875, 0.5, 0.875, 0.5, 0.625, 0.25, 0.625, 0.25, 0.375, 0.25, 0.375, 0.25, 0.375, 1.0, 0.375, 1.0, 0.625, 1.0, 0.625, 1.0, 0.3793, 0.004177, 0.3793, 0.2458, 0.6207, 0.2458, 0.6207, 0.004177, 0.625, 0.25, 0.625, 0.25, 0.375, 0.25, 0.375, 0.25, 0.375, 1.0, 0.375, 1.0, 0.625, 1.0, 0.625, 1.0, 0.875, 0.75, 0.875, 0.75, 0.875, 0.5, 0.875, 0.5, 0.375, 0.9652, 0.375, 0.9973, 0.625, 0.9973, 0.625, 0.9652, 0.625, 0.2875, 0.625, 0.2875, 0.375, 0.2875, 0.375, 0.2875, 0.377, 0.2875, 0.623, 0.2875, 0.875, 0.5, 0.875, 0.5, 0.875, 0.75, 0.875, 0.75, 0.1625, 0.5, 0.1625, 0.5, 0.1625, 0.75, 0.1625, 0.75, 0.1625, 0.748, 0.1625, 0.502, 0.1277, 0.5, 0.1277, 0.75, 0.1598, 0.75, 0.1598, 0.5, 0.375, 0.25, 0.375, 0.25, 0.625, 0.25, 0.625, 0.25, 0.8402, 0.5, 0.8402, 0.75, 0.8723, 0.75, 0.8723, 0.5, 0.375, 0.9625, 0.375, 0.9625, 0.625, 0.9625, 0.625, 0.9625, 0.623, 0.9625, 0.377, 0.9625, 0.375, 0.2527, 0.375, 0.2848, 0.625, 0.2848, 0.625, 0.2527, 0.625, 1.0, 0.625, 1.0, 0.375, 1.0, 0.375, 1.0, 0.1277, 0.5, 0.125, 0.5011, 0.125, 0.7489, 0.1277, 0.75, 0.125, 0.5011, 0.125, 0.5, 0.125, 0.75, 0.125, 0.7489, 0.375, 0.9973, 0.3761, 1.0, 0.6239, 1.0, 0.625, 0.9973, 0.3761, 1.0, 0.375, 1.0, 0.625, 1.0, 0.6239, 1.0, 0.8723, 0.75, 0.875, 0.7489, 0.875, 0.5011, 0.8723, 0.5, 0.875, 0.7489, 0.875, 0.75, 0.875, 0.5, 0.875, 0.5011, 0.625, 0.2527, 0.6239, 0.25, 0.3761, 0.25, 0.375, 0.2527, 0.6239, 0.25, 0.625, 0.25, 0.375, 0.25, 0.3761, 0.25, 0.625, 0.2875, 0.6239, 0.2875, 0.3761, 0.2875, 0.375, 0.2875, 0.6239, 0.2875, 0.625, 0.2848, 0.375, 0.2848, 0.3761, 0.2875, 0.1625, 0.5, 0.1625, 0.5011, 0.1625, 0.7489, 0.1625, 0.75, 0.1625, 0.5011, 0.1598, 0.5, 0.1598, 0.75, 0.1625, 0.7489, 0.8402, 0.5, 0.8375, 0.5011, 0.8375, 0.7489, 0.8402, 0.75, 0.8375, 0.5011, 0.8375, 0.5, 0.8375, 0.75, 0.8375, 0.7489, 0.625, 0.9652, 0.6239, 0.9625, 0.3761, 0.9625, 0.375, 0.9652, 0.6239, 0.9625, 0.625, 0.9625, 0.375, 0.9625, 0.3761, 0.9625, 0.125, 0.75, 0.125, 0.75, 0.125, 0.5, 0.125, 0.5, 0.125, 0.5, 0.125, 0.5015, 0.125, 0.7485, 0.125, 0.75, 0.125, 0.5015, 0.125, 0.5, 0.125, 0.75, 0.125, 0.7485, 0.375, 1.0, 0.3765, 1.0, 0.6235, 1.0, 0.625, 1.0, 0.3765, 1.0, 0.375, 1.0, 0.625, 1.0, 0.6235, 1.0, 0.875, 0.75, 0.875, 0.7485, 0.875, 0.5015, 0.875, 0.5, 0.875, 0.7485, 0.875, 0.75, 0.875, 0.5, 0.875, 0.5015, 0.625, 0.25, 0.6235, 0.25, 0.3765, 0.25, 0.375, 0.25, 0.6235, 0.25, 0.625, 0.25, 0.375, 0.25, 0.3765, 0.25, 0.125, 0.5, 0.125, 0.5001, 0.125, 0.7499, 0.125, 0.75, 0.375, 0.2499, 0.3793, 0.2458, 0.3793, 0.004177, 0.375, 0.0001442, 0.375, 1.0, 0.3752, 1.0, 0.6248, 1.0, 0.625, 1.0, 0.3752, 0.0, 0.3793, 0.004177, 0.6207, 0.004177, 0.6248, 0.0, 0.875, 0.75, 0.875, 0.7499, 0.875, 0.5001, 0.875, 0.5, 0.625, 0.0001442, 0.6207, 0.004177, 0.6207, 0.2458, 0.625, 0.2499, 0.625, 0.25, 0.6248, 0.25, 0.3752, 0.25, 0.375, 0.25, 0.6248, 0.25, 0.6207, 0.2458, 0.3793, 0.2458, 0.3752, 0.25, 0.125, 0.5, 0.125, 0.5, 0.125, 0.75, 0.125, 0.75, 0.377, 0.2875, 0.375, 0.2877, 0.3756, 0.2875, 0.3756, 0.2875, 0.375, 0.2877, 0.375, 0.2875, 0.623, 0.9625, 0.625, 0.9623, 0.6244, 0.9625, 0.6244, 0.9625, 0.625, 0.9623, 0.625, 0.9625, 0.8375, 0.502, 0.8373, 0.5, 0.8375, 0.5006, 0.8375, 0.5006, 0.8373, 0.5, 0.8375, 0.5, 0.1625, 0.748, 0.1627, 0.75, 0.1625, 0.7494, 0.1625, 0.7494, 0.1627, 0.75, 0.1625, 0.75, 0.8375, 0.502, 0.8375, 0.5, 0.8375, 0.5, 0.8375, 0.502, 0.05, 0.8717, -1.565e-07, 0.8717, -1.565e-07, 0.8717, 0.05, 0.8717, 0.95, 0.8717, 0.9, 0.8717, 0.9, 0.8717, 0.95, 0.8717, 0.9, 0.8717, 0.85, 0.8717, 0.85, 0.8717, 0.9, 0.8717, 0.85, 0.8717, 0.8, 0.8717, 0.8, 0.8717, 0.85, 0.8717, 0.8, 0.8717, 0.75, 0.8717, 0.75, 0.8717, 0.8, 0.8717, 0.7, 0.8717, 0.65, 0.8717, 0.65, 0.8717, 0.7, 0.8717, 0.65, 0.8717, 0.6, 0.8717, 0.6, 0.8717, 0.65, 0.8717, 0.6, 0.8717, 0.55, 0.8717, 0.55, 0.8717, 0.6, 0.8717, 0.55, 0.8717, 0.5, 0.8717, 0.5, 0.8717, 0.55, 0.8717, 0.5, 0.8797, 0.5, 1.0, 0.45, 1.0, 0.45, 0.8797, 0.5, 0.8717, 0.45, 0.8717, 0.45, 0.8717, 0.5, 0.8717, 0.45, 0.8717, 0.4, 0.8717, 0.4, 0.8717, 0.45, 0.8717, 0.4, 0.8717, 0.35, 0.8717, 0.35, 0.8717, 0.4, 0.8717, 0.35, 0.8717, 0.3, 0.8717, 0.3, 0.8717, 0.35, 0.8717, 0.3, 0.8717, 0.25, 0.8717, 0.25, 0.8717, 0.3, 0.8717, 0.25, 0.8717, 0.2, 0.8717, 0.2, 0.8717, 0.25, 0.8717, 0.2, 0.8717, 0.15, 0.8717, 0.15, 0.8717, 0.2, 0.8717, 0.15, 0.8717, 0.1, 0.8717, 0.1, 0.8717, 0.15, 0.8717, 0.3242, 0.4783, 0.25, 0.49, 0.1758, 0.4783, 0.1089, 0.4442, 0.05584, 0.3911, 0.02175, 0.3242, 0.01, 0.25, 0.02175, 0.1758, 0.05584, 0.1089, 0.1089, 0.05584, 0.1758, 0.02175, 0.25, 0.01, 0.3242, 0.02175, 0.3911, 0.05584, 0.4442, 0.1089, 0.4783, 0.1758, 0.49, 0.25, 0.4783, 0.3242, 0.4442, 0.3911, 0.3911, 0.4442, 1.0, 0.8717, 0.95, 0.8717, 0.95, 0.8717, 1.0, 0.8717, 0.65, 0.5, 0.7, 0.5, 0.7, 0.5, 0.65, 0.5, 1.0, 0.5, 0.95, 0.5, 0.95, 0.5, 1.0, 0.5, 0.4, 0.5, 0.45, 0.5, 0.45, 0.5, 0.4, 0.5, 0.15, 0.5, 0.2, 0.5, 0.2, 0.5, 0.15, 0.5, 0.85, 0.5, 0.9, 0.5, 0.9, 0.5, 0.85, 0.5, 0.75, 0.5, 0.8, 0.5, 0.8, 0.5, 0.75, 0.5, 0.5, 0.5, 0.55, 0.5, 0.55, 0.5, 0.5, 0.5, 0.75, 0.361, 0.7843, 0.3556, 0.8152, 0.3398, 0.8398, 0.3152, 0.8555, 0.2843, 0.861, 0.25, 0.8556, 0.2157, 0.8398, 0.1848, 0.8152, 0.1602, 0.7843, 0.1444, 0.75, 0.139, 0.7157, 0.1445, 0.6848, 0.1602, 0.6602, 0.1848, 0.6445, 0.2157, 0.639, 0.25, 0.6445, 0.2843, 0.6602, 0.3152, 0.6848, 0.3398, 0.7157, 0.3556, 0.25, 0.5, 0.3, 0.5, 0.3, 0.5, 0.25, 0.5, 0.05, 0.8797, 0.05, 1.0, -1.565e-07, 1.0, -1.565e-07, 0.8797, 0.6, 0.5, 0.65, 0.5, 0.65, 0.5, 0.6, 0.5, 0.35, 0.5, 0.4, 0.5, 0.4, 0.5, 0.35, 0.5, 0.1, 0.5, 0.15, 0.5, 0.15, 0.5, 0.1, 0.5, 0.7, 0.5, 0.75, 0.5, 0.75, 0.5, 0.7, 0.5, 0.45, 0.5, 0.5, 0.5, 0.5, 0.5, 0.45, 0.5, 0.2, 0.5, 0.25, 0.5, 0.25, 0.5, 0.2, 0.5, 0.8, 0.5, 0.85, 0.5, 0.85, 0.5, 0.8, 0.5, 0.55, 0.5, 0.6, 0.5, 0.6, 0.5, 0.55, 0.5, 0.3, 0.5, 0.35, 0.5, 0.35, 0.5, 0.3, 0.5, 0.05, 0.5, 0.1, 0.5, 0.1, 0.5, 0.05, 0.5, 1.0, 0.5, 0.95, 0.5, 0.9539, 0.5, 0.9961, 0.5, 0.7558, 0.4891, 0.8183, 0.4792, 0.7843, 0.3556, 0.75, 0.361, 0.95, 0.5, 0.9, 0.5, 0.9039, 0.5, 0.9461, 0.5, 0.8294, 0.4756, 0.8858, 0.4468, 0.8152, 0.3398, 0.7843, 0.3556, 0.9, 0.5, 0.85, 0.5, 0.8539, 0.5, 0.8961, 0.5, 0.8952, 0.44, 0.94, 0.3952, 0.8398, 0.3152, 0.8152, 0.3398, 0.85, 0.5, 0.8, 0.5, 0.8039, 0.5, 0.8461, 0.5, 0.9468, 0.3858, 0.9756, 0.3294, 0.8555, 0.2843, 0.8398, 0.3152, 0.8, 0.5, 0.75, 0.5, 0.7539, 0.5, 0.7961, 0.5, 0.9792, 0.3183, 0.9891, 0.2558, 0.861, 0.25, 0.8555, 0.2843, 0.75, 0.5, 0.7, 0.5, 0.7039, 0.5, 0.7461, 0.5, 0.9891, 0.2442, 0.9792, 0.1817, 0.8556, 0.2157, 0.861, 0.25, 0.7, 0.5, 0.65, 0.5, 0.6539, 0.5, 0.6961, 0.5, 0.9756, 0.1706, 0.9468, 0.1142, 0.8398, 0.1848, 0.8556, 0.2157, 0.65, 0.5, 0.6, 0.5, 0.6039, 0.5, 0.6461, 0.5, 0.94, 0.1048, 0.8952, 0.06002, 0.8152, 0.1602, 0.8398, 0.1848, 0.6, 0.5, 0.55, 0.5, 0.5539, 0.5, 0.5961, 0.5, 0.8858, 0.05315, 0.8294, 0.02443, 0.7843, 0.1444, 0.8152, 0.1602, 0.55, 0.5, 0.5, 0.5, 0.5039, 0.5, 0.5461, 0.5, 0.8183, 0.02082, 0.7558, 0.01092, 0.75, 0.139, 0.7843, 0.1444, 0.5, 0.5, 0.45, 0.5, 0.4539, 0.5, 0.4961, 0.5, 0.7442, 0.01092, 0.6817, 0.02082, 0.7157, 0.1445, 0.75, 0.139, 0.45, 0.5, 0.4, 0.5, 0.4039, 0.5, 0.4461, 0.5, 0.6706, 0.02443, 0.6142, 0.05315, 0.6848, 0.1602, 0.7157, 0.1445, 0.4, 0.5, 0.35, 0.5, 0.3539, 0.5, 0.3961, 0.5, 0.6048, 0.06002, 0.56, 0.1048, 0.6602, 0.1848, 0.6848, 0.1602, 0.35, 0.5, 0.3, 0.5, 0.3039, 0.5, 0.3461, 0.5, 0.5532, 0.1142, 0.5244, 0.1706, 0.6445, 0.2157, 0.6602, 0.1848, 0.3, 0.5, 0.25, 0.5, 0.2539, 0.5, 0.2961, 0.5, 0.5208, 0.1817, 0.5109, 0.2442, 0.639, 0.25, 0.6445, 0.2157, 0.25, 0.5, 0.2, 0.5, 0.2039, 0.5, 0.2461, 0.5, 0.5109, 0.2558, 0.5208, 0.3183, 0.6445, 0.2843, 0.639, 0.25, 0.2, 0.5, 0.15, 0.5, 0.1539, 0.5, 0.1961, 0.5, 0.5244, 0.3294, 0.5532, 0.3858, 0.6602, 0.3152, 0.6445, 0.2843, 0.15, 0.5, 0.1, 0.5, 0.1039, 0.5, 0.1461, 0.5, 0.56, 0.3952, 0.6048, 0.44, 0.6848, 0.3398, 0.6602, 0.3152, 0.1, 0.5, 0.05, 0.5, 0.05394, 0.5, 0.09606, 0.5, 0.6142, 0.4468, 0.6706, 0.4756, 0.7157, 0.3556, 0.6848, 0.3398, 0.05, 0.5, -1.565e-07, 0.5, 0.003936, 0.5, 0.04606, 0.5, 0.6817, 0.4792, 0.7442, 0.4891, 0.75, 0.361, 0.7157, 0.3556, 0.9, 0.5, 0.95, 0.5, 0.95, 0.5, 0.9, 0.5, 0.85, 0.8797, 0.85, 1.0, 0.8, 1.0, 0.8, 0.8797, 0.15, 0.8797, 0.15, 1.0, 0.1, 1.0, 0.1, 0.8797, 0.8, 0.8797, 0.8, 1.0, 0.75, 1.0, 0.75, 0.8797, 0.1, 0.5, 0.05, 0.5, 0.05, 0.5, 0.1, 0.5, 0.55, 0.5, 0.5, 0.5, 0.5, 0.5, 0.55, 0.5, 0.1, 0.8717, 0.05, 0.8717, 0.05, 0.8717, 0.1, 0.8717, 0.75, 0.8717, 0.7, 0.8717, 0.7, 0.8717, 0.75, 0.8717, -1.565e-07, 0.5, 0.05, 0.5, 0.05, 0.5, -1.565e-07, 0.5, 0.1, 0.8797, 0.1, 1.0, 0.05, 1.0, 0.05, 0.8797, 0.35, 0.5, 0.3, 0.5, 0.3, 0.5, 0.35, 0.5, 0.8, 0.5, 0.75, 0.5, 0.75, 0.5, 0.8, 0.5, 0.75, 0.8797, 0.75, 1.0, 0.7, 1.0, 0.7, 0.8797, 0.95, 0.8797, 0.95, 1.0, 0.9, 1.0, 0.9, 0.8797, 0.7, 0.8797, 0.7, 1.0, 0.65, 1.0, 0.65, 0.8797, 0.15, 0.5, 0.1, 0.5, 0.1, 0.5, 0.15, 0.5, 0.6, 0.5, 0.55, 0.5, 0.55, 0.5, 0.6, 0.5, 0.65, 0.8797, 0.65, 1.0, 0.6, 1.0, 0.6, 0.8797, 0.4, 0.5, 0.35, 0.5, 0.35, 0.5, 0.4, 0.5, 0.85, 0.5, 0.8, 0.5, 0.8, 0.5, 0.85, 0.5, 0.6, 0.8797, 0.6, 1.0, 0.55, 1.0, 0.55, 0.8797, 0.05, 0.5, 0.05, 0.8717, -1.565e-07, 0.8717, -1.565e-07, 0.5, 0.1, 0.5, 0.1, 0.8717, 0.05, 0.8717, 0.05, 0.5, 0.15, 0.5, 0.15, 0.8717, 0.1, 0.8717, 0.1, 0.5, 0.2, 0.5, 0.2, 0.8717, 0.15, 0.8717, 0.15, 0.5, 0.25, 0.5, 0.25, 0.8717, 0.2, 0.8717, 0.2, 0.5, 0.3, 0.5, 0.3, 0.8717, 0.25, 0.8717, 0.25, 0.5, 0.35, 0.5, 0.35, 0.8717, 0.3, 0.8717, 0.3, 0.5, 0.4, 0.5, 0.4, 0.8717, 0.35, 0.8717, 0.35, 0.5, 0.45, 0.5, 0.45, 0.8717, 0.4, 0.8717, 0.4, 0.5, 0.5, 0.5, 0.5, 0.8717, 0.45, 0.8717, 0.45, 0.5, 0.55, 0.5, 0.55, 0.8717, 0.5, 0.8717, 0.5, 0.5, 0.6, 0.5, 0.6, 0.8717, 0.55, 0.8717, 0.55, 0.5, 0.65, 0.5, 0.65, 0.8717, 0.6, 0.8717, 0.6, 0.5, 0.7, 0.5, 0.7, 0.8717, 0.65, 0.8717, 0.65, 0.5, 0.75, 0.5, 0.75, 0.8717, 0.7, 0.8717, 0.7, 0.5, 0.8, 0.5, 0.8, 0.8717, 0.75, 0.8717, 0.75, 0.5, 0.85, 0.5, 0.85, 0.8717, 0.8, 0.8717, 0.8, 0.5, 0.9, 0.5, 0.9, 0.8717, 0.85, 0.8717, 0.85, 0.5, 0.95, 0.5, 0.95, 0.8717, 0.9, 0.8717, 0.9, 0.5, 1.0, 0.5, 1.0, 0.8717, 0.95, 0.8717, 0.95, 0.5, 0.75, 0.5, 0.7, 0.5, 0.7, 0.5, 0.75, 0.5, 0.3, 0.5, 0.25, 0.5, 0.25, 0.5, 0.3, 0.5, 0.2, 0.8797, 0.2, 1.0, 0.15, 1.0, 0.15, 0.8797, 0.9, 0.8797, 0.9, 1.0, 0.85, 1.0, 0.85, 0.8797, 0.95, 0.5, 0.9, 0.5, 0.9, 0.5, 0.95, 0.5, 0.25, 0.8797, 0.25, 1.0, 0.2, 1.0, 0.2, 0.8797, 0.5, 0.5, 0.45, 0.5, 0.45, 0.5, 0.5, 0.5, 0.05, 0.5, -1.565e-07, 0.5, -1.565e-07, 0.5, 0.05, 0.5, 1.0, 0.8797, 1.0, 1.0, 0.95, 1.0, 0.95, 0.8797, 0.3, 0.8797, 0.3, 1.0, 0.25, 1.0, 0.25, 0.8797, 0.7, 0.5, 0.65, 0.5, 0.65, 0.5, 0.7, 0.5, 0.25, 0.5, 0.2, 0.5, 0.2, 0.5, 0.25, 0.5, 0.35, 0.8797, 0.35, 1.0, 0.3, 1.0, 0.3, 0.8797, 0.4, 0.8797, 0.4, 1.0, 0.35, 1.0, 0.35, 0.8797, 0.9, 0.5, 0.85, 0.5, 0.85, 0.5, 0.9, 0.5, 0.45, 0.5, 0.4, 0.5, 0.4, 0.5, 0.45, 0.5, 0.45, 0.8797, 0.45, 1.0, 0.4, 1.0, 0.4, 0.8797, 0.65, 0.5, 0.6, 0.5, 0.6, 0.5, 0.65, 0.5, 0.2, 0.5, 0.15, 0.5, 0.15, 0.5, 0.2, 0.5, 0.55, 0.8797, 0.55, 1.0, 0.5, 1.0, 0.5, 0.8797, 1.0, 0.5, 0.95, 0.5, 0.95, 0.5, 0.9996, 0.5, 0.9996, 0.5, 0.95, 0.5, 0.95, 0.5, 0.9995, 0.5, 0.9995, 0.5, 0.95, 0.5, 0.95, 0.5, 1.0, 0.5, 0.95, 0.5, 0.9, 0.5, 0.9, 0.5, 0.95, 0.5, 0.95, 0.5, 0.9, 0.5, 0.9, 0.5, 0.95, 0.5, 0.95, 0.5, 0.9, 0.5, 0.9, 0.5, 0.95, 0.5, 0.9, 0.5, 0.85, 0.5, 0.85, 0.5, 0.9, 0.5, 0.9, 0.5, 0.85, 0.5, 0.85, 0.5, 0.9, 0.5, 0.9, 0.5, 0.85, 0.5, 0.85, 0.5, 0.9, 0.5, 0.85, 0.5, 0.8, 0.5, 0.8, 0.5, 0.85, 0.5, 0.85, 0.5, 0.8, 0.5, 0.8, 0.5, 0.85, 0.5, 0.85, 0.5, 0.8, 0.5, 0.8, 0.5, 0.85, 0.5, 0.8, 0.5, 0.75, 0.5, 0.75, 0.5, 0.8, 0.5, 0.8, 0.5, 0.75, 0.5, 0.75, 0.5, 0.8, 0.5, 0.8, 0.5, 0.75, 0.5, 0.75, 0.5, 0.8, 0.5, 0.75, 0.5, 0.7, 0.5, 0.7, 0.5, 0.75, 0.5, 0.75, 0.5, 0.7, 0.5, 0.7, 0.5, 0.75, 0.5, 0.75, 0.5, 0.7, 0.5, 0.7, 0.5, 0.75, 0.5, 0.7, 0.5, 0.65, 0.5, 0.65, 0.5, 0.7, 0.5, 0.7, 0.5, 0.65, 0.5, 0.65, 0.5, 0.7, 0.5, 0.7, 0.5, 0.65, 0.5, 0.65, 0.5, 0.7, 0.5, 0.65, 0.5, 0.6, 0.5, 0.6, 0.5, 0.65, 0.5, 0.65, 0.5, 0.6, 0.5, 0.6, 0.5, 0.65, 0.5, 0.65, 0.5, 0.6, 0.5, 0.6, 0.5, 0.65, 0.5, 0.6, 0.5, 0.55, 0.5, 0.55, 0.5, 0.6, 0.5, 0.6, 0.5, 0.55, 0.5, 0.55, 0.5, 0.6, 0.5, 0.6, 0.5, 0.55, 0.5, 0.55, 0.5, 0.6, 0.5, 0.55, 0.5, 0.5, 0.5, 0.5, 0.5, 0.55, 0.5, 0.55, 0.5, 0.5, 0.5, 0.5, 0.5, 0.55, 0.5, 0.55, 0.5, 0.5, 0.5, 0.5, 0.5, 0.55, 0.5, 0.5, 0.5, 0.45, 0.5, 0.45, 0.5, 0.5, 0.5, 0.5, 0.5, 0.45, 0.5, 0.45, 0.5, 0.5, 0.5, 0.5, 0.5, 0.45, 0.5, 0.45, 0.5, 0.5, 0.5, 0.45, 0.5, 0.4, 0.5, 0.4, 0.5, 0.45, 0.5, 0.45, 0.5, 0.4, 0.5, 0.4, 0.5, 0.45, 0.5, 0.45, 0.5, 0.4, 0.5, 0.4, 0.5, 0.45, 0.5, 0.4, 0.5, 0.35, 0.5, 0.35, 0.5, 0.4, 0.5, 0.4, 0.5, 0.35, 0.5, 0.35, 0.5, 0.4, 0.5, 0.4, 0.5, 0.35, 0.5, 0.35, 0.5, 0.4, 0.5, 0.35, 0.5, 0.3, 0.5, 0.3, 0.5, 0.35, 0.5, 0.35, 0.5, 0.3, 0.5, 0.3, 0.5, 0.35, 0.5, 0.35, 0.5, 0.3, 0.5, 0.3, 0.5, 0.35, 0.5, 0.3, 0.5, 0.25, 0.5, 0.25, 0.5, 0.3, 0.5, 0.3, 0.5, 0.25, 0.5, 0.25, 0.5, 0.3, 0.5, 0.3, 0.5, 0.25, 0.5, 0.25, 0.5, 0.3, 0.5, 0.25, 0.5, 0.2, 0.5, 0.2, 0.5, 0.25, 0.5, 0.25, 0.5, 0.2, 0.5, 0.2, 0.5, 0.25, 0.5, 0.25, 0.5, 0.2, 0.5, 0.2, 0.5, 0.25, 0.5, 0.2, 0.5, 0.15, 0.5, 0.15, 0.5, 0.2, 0.5, 0.2, 0.5, 0.15, 0.5, 0.15, 0.5, 0.2, 0.5, 0.2, 0.5, 0.15, 0.5, 0.15, 0.5, 0.2, 0.5, 0.15, 0.5, 0.1, 0.5, 0.1, 0.5, 0.15, 0.5, 0.15, 0.5, 0.1, 0.5, 0.1, 0.5, 0.15, 0.5, 0.15, 0.5, 0.1, 0.5, 0.1, 0.5, 0.15, 0.5, 0.1, 0.5, 0.05, 0.5, 0.05, 0.5, 0.1, 0.5, 0.1, 0.5, 0.05, 0.5, 0.05, 0.5, 0.1, 0.5, 0.1, 0.5, 0.05, 0.5, 0.05, 0.5, 0.1, 0.5, 0.05, 0.5, -1.565e-07, 0.5, 0.0004125, 0.5, 0.05, 0.5, 0.05, 0.5, 0.0004125, 0.5, 0.0004855, 0.5, 0.05, 0.5, 0.05, 0.5, 0.0004855, 0.5, -1.565e-07, 0.5, 0.05, 0.5, 0.05, 0.8797, -1.565e-07, 0.8797, 0.0004855, 0.8749, 0.05, 0.8749, 0.05, 0.8749, 0.0004855, 0.8749, 0.0004125, 0.8717, 0.05, 0.8717, 0.05, 0.8717, 0.0004125, 0.8717, -1.565e-07, 0.8717, 0.05, 0.8717, 0.1, 0.8797, 0.05, 0.8797, 0.05, 0.8749, 0.1, 0.8749, 0.1, 0.8749, 0.05, 0.8749, 0.05, 0.8717, 0.1, 0.8717, 0.1, 0.8717, 0.05, 0.8717, 0.05, 0.8717, 0.1, 0.8717, 0.15, 0.8797, 0.1, 0.8797, 0.1, 0.8749, 0.15, 0.8749, 0.15, 0.8749, 0.1, 0.8749, 0.1, 0.8717, 0.15, 0.8717, 0.15, 0.8717, 0.1, 0.8717, 0.1, 0.8717, 0.15, 0.8717, 0.2, 0.8797, 0.15, 0.8797, 0.15, 0.8749, 0.2, 0.8749, 0.2, 0.8749, 0.15, 0.8749, 0.15, 0.8717, 0.2, 0.8717, 0.2, 0.8717, 0.15, 0.8717, 0.15, 0.8717, 0.2, 0.8717, 0.25, 0.8797, 0.2, 0.8797, 0.2, 0.8749, 0.25, 0.8749, 0.25, 0.8749, 0.2, 0.8749, 0.2, 0.8717, 0.25, 0.8717, 0.25, 0.8717, 0.2, 0.8717, 0.2, 0.8717, 0.25, 0.8717, 0.3, 0.8797, 0.25, 0.8797, 0.25, 0.8749, 0.3, 0.8749, 0.3, 0.8749, 0.25, 0.8749, 0.25, 0.8717, 0.3, 0.8717, 0.3, 0.8717, 0.25, 0.8717, 0.25, 0.8717, 0.3, 0.8717, 0.35, 0.8797, 0.3, 0.8797, 0.3, 0.8749, 0.35, 0.8749, 0.35, 0.8749, 0.3, 0.8749, 0.3, 0.8717, 0.35, 0.8717, 0.35, 0.8717, 0.3, 0.8717, 0.3, 0.8717, 0.35, 0.8717, 0.4, 0.8797, 0.35, 0.8797, 0.35, 0.8749, 0.4, 0.8749, 0.4, 0.8749, 0.35, 0.8749, 0.35, 0.8717, 0.4, 0.8717, 0.4, 0.8717, 0.35, 0.8717, 0.35, 0.8717, 0.4, 0.8717, 0.45, 0.8797, 0.4, 0.8797, 0.4, 0.8749, 0.45, 0.8749, 0.45, 0.8749, 0.4, 0.8749, 0.4, 0.8717, 0.45, 0.8717, 0.45, 0.8717, 0.4, 0.8717, 0.4, 0.8717, 0.45, 0.8717, 0.5, 0.8797, 0.45, 0.8797, 0.45, 0.8749, 0.5, 0.8749, 0.5, 0.8749, 0.45, 0.8749, 0.45, 0.8717, 0.5, 0.8717, 0.5, 0.8717, 0.45, 0.8717, 0.45, 0.8717, 0.5, 0.8717, 0.55, 0.8797, 0.5, 0.8797, 0.5, 0.8749, 0.55, 0.8749, 0.55, 0.8749, 0.5, 0.8749, 0.5, 0.8717, 0.55, 0.8717, 0.55, 0.8717, 0.5, 0.8717, 0.5, 0.8717, 0.55, 0.8717, 0.6, 0.8797, 0.55, 0.8797, 0.55, 0.8749, 0.6, 0.8749, 0.6, 0.8749, 0.55, 0.8749, 0.55, 0.8717, 0.6, 0.8717, 0.6, 0.8717, 0.55, 0.8717, 0.55, 0.8717, 0.6, 0.8717, 0.65, 0.8797, 0.6, 0.8797, 0.6, 0.8749, 0.65, 0.8749, 0.65, 0.8749, 0.6, 0.8749, 0.6, 0.8717, 0.65, 0.8717, 0.65, 0.8717, 0.6, 0.8717, 0.6, 0.8717, 0.65, 0.8717, 0.7, 0.8797, 0.65, 0.8797, 0.65, 0.8749, 0.7, 0.8749, 0.7, 0.8749, 0.65, 0.8749, 0.65, 0.8717, 0.7, 0.8717, 0.7, 0.8717, 0.65, 0.8717, 0.65, 0.8717, 0.7, 0.8717, 0.75, 0.8797, 0.7, 0.8797, 0.7, 0.8749, 0.75, 0.8749, 0.75, 0.8749, 0.7, 0.8749, 0.7, 0.8717, 0.75, 0.8717, 0.75, 0.8717, 0.7, 0.8717, 0.7, 0.8717, 0.75, 0.8717, 0.8, 0.8797, 0.75, 0.8797, 0.75, 0.8749, 0.8, 0.8749, 0.8, 0.8749, 0.75, 0.8749, 0.75, 0.8717, 0.8, 0.8717, 0.8, 0.8717, 0.75, 0.8717, 0.75, 0.8717, 0.8, 0.8717, 0.85, 0.8797, 0.8, 0.8797, 0.8, 0.8749, 0.85, 0.8749, 0.85, 0.8749, 0.8, 0.8749, 0.8, 0.8717, 0.85, 0.8717, 0.85, 0.8717, 0.8, 0.8717, 0.8, 0.8717, 0.85, 0.8717, 0.9, 0.8797, 0.85, 0.8797, 0.85, 0.8749, 0.9, 0.8749, 0.9, 0.8749, 0.85, 0.8749, 0.85, 0.8717, 0.9, 0.8717, 0.9, 0.8717, 0.85, 0.8717, 0.85, 0.8717, 0.9, 0.8717, 0.95, 0.8797, 0.9, 0.8797, 0.9, 0.8749, 0.95, 0.8749, 0.95, 0.8749, 0.9, 0.8749, 0.9, 0.8717, 0.95, 0.8717, 0.95, 0.8717, 0.9, 0.8717, 0.9, 0.8717, 0.95, 0.8717, 1.0, 0.8797, 0.95, 0.8797, 0.95, 0.8749, 0.9995, 0.8749, 0.9995, 0.8749, 0.95, 0.8749, 0.95, 0.8717, 0.9996, 0.8717, 0.9996, 0.8717, 0.95, 0.8717, 0.95, 0.8717, 1.0, 0.8717, 0.95, 0.5, 1.0, 0.5, 1.0, 0.5, 0.95, 0.5])
me_cube.materials.append(mat_onehand_hammer_gold_yellow)
me_cube.materials.append(mat_onehand_hammer_gold_darkyellow)
me_cube.materials.append(mat_onehand_hammer_gold_black)
me_cube.use_remesh_fix_poles = True
me_cube.use_remesh_preserve_attributes = False
me_cube.use_mirror_vertex_groups = False
me_cube.update()

# ---- objects
ob_onehand_hammer_gold = bpy.data.objects.new('OneHand_Hammer_Gold', me_cube)

# ---- transforms, parenting, visibility, modifiers, constraints
ob_onehand_hammer_gold.location = (0.0, 0.0, 0.0)
ob_onehand_hammer_gold.lineart.crease_threshold = 0.0
_m = ob_onehand_hammer_gold.modifiers.new('Auto Smooth', 'NODES')
_m.node_group = ng_auto_smooth
_gi = [s.identifier for s in ng_auto_smooth.interface.items_tree if s.item_type == 'SOCKET' and s.in_out == 'INPUT']
_m[_gi[1]] = 0.5236  # Angle

# ---- collection membership
col_collection.objects.link(ob_onehand_hammer_gold)

# ---- scene / render settings (as saved in the file)
scene.frame_start = 1; scene.frame_end = 250; scene.frame_set(1)
scene.render.engine = 'BLENDER_EEVEE_NEXT'
scene.cycles.use_denoising = False
scene.cycles.samples = 128
scene.cycles.sampling_pattern = 'TABULATED_SOBOL'
scene.cycles.use_adaptive_sampling = False
scene.cycles.use_light_tree = False
scene.view_settings.view_transform = 'Filmic'
bpy.context.view_layer.update()

# ---- added for rendering (the .blend has no active camera and no usable light): camera, sun
cam_auto = bpy.data.cameras.new('AutoCamera')
cam_auto.lens = 50.0
cam_auto.sensor_width = 36.0
cam_auto.clip_end = 1000.0
ob_auto_camera = bpy.data.objects.new('AutoCamera', cam_auto)
scene.collection.objects.link(ob_auto_camera)
ob_auto_camera.location = (6.88982, -8.26779, 6.12418)
ob_auto_camera.rotation_euler = (1.09748, -7.21219e-08, 0.694738)
scene.camera = ob_auto_camera
light_auto_sun = bpy.data.lights.new('AutoSun', 'SUN')
light_auto_sun.energy = 3.0
light_auto_sun.angle = 0.0523599
ob_auto_sun = bpy.data.objects.new('AutoSun', light_auto_sun)
scene.collection.objects.link(ob_auto_sun)
ob_auto_sun.rotation_euler = (0.872665, 0.174533, 0.523599)
bpy.context.view_layer.update()
